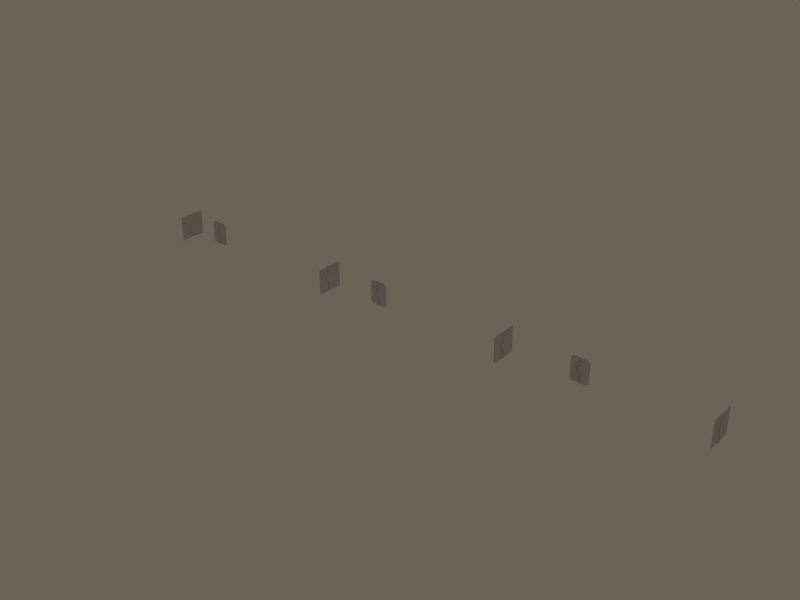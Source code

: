 # Source: doors.blend  (saved by Blender 2.49.2; exported with 4.5.12 LTS)
import bpy
from mathutils import Matrix  # noqa: F401  (used for matrix-valued properties, if any)

bpy.ops.wm.read_factory_settings(use_empty=True)
scene = bpy.context.scene
scene.name = 'Scene'

# ---- collections
col_collection_17 = bpy.data.collections.new('Collection 17'); scene.collection.children.link(col_collection_17)

# ---- materials (node trees are filled in below, after node groups)
mat_vent01 = bpy.data.materials.new('vent01')
mat_vent01.alpha_threshold = 0.0
mat_vent01.preview_render_type = 'FLAT'
mat_vent01.roughness = 0.5
mat_vent01.specular_intensity = 0.0
mat_vent01.line_color = (0.0, 0.0, 0.0, 1.0)
mat_trim01 = bpy.data.materials.new('trim01')
mat_trim01.alpha_threshold = 0.0
mat_trim01.preview_render_type = 'FLAT'
mat_trim01.roughness = 0.5
mat_trim01.specular_intensity = 0.0
mat_trim01.line_color = (0.0, 0.0, 0.0, 1.0)
mat_plating02 = bpy.data.materials.new('plating02')
mat_plating02.alpha_threshold = 0.0
mat_plating02.preview_render_type = 'FLAT'
mat_plating02.roughness = 0.5
mat_plating02.specular_intensity = 0.0
mat_plating02.line_color = (0.0, 0.0, 0.0, 1.0)
mat_caution = bpy.data.materials.new('caution')
mat_caution.alpha_threshold = 0.0
mat_caution.preview_render_type = 'FLAT'
mat_caution.roughness = 0.5
mat_caution.specular_intensity = 0.0
mat_caution.line_color = (0.0, 0.0, 0.0, 1.0)

# ---- material node trees

# ---- world
world_world = bpy.data.worlds.new('World'); scene.world = world_world
world_world.color = (0.4188, 0.3847, 0.346)
world_world.use_sun_shadow = False
world_world.sun_shadow_jitter_overblur = 0.0
world_world.cycles.sampling_method = 'MANUAL'
world_world.cycles.sample_map_resolution = 256

# ---- meshes
me_plane_045 = bpy.data.meshes.new('Plane.045')
me_plane_045.from_pydata([(44.41, -17.8, 13.12), (44.41, -17.8, 8.225), (44.41, -17.8, 9.877), (43.87, -17.8, 10.17), (44.41, -17.8, 11.77), (43.87, -17.8, 11.48), (43.83, -17.8, 11.48), (43.83, -17.8, 10.17), (44.37, -17.8, 9.877), (44.37, -17.8, 8.225), (44.37, -17.8, 11.77), (44.37, -17.8, 13.12), (44.41, -17.64, 13.12), (44.41, -17.64, 8.225), (44.41, -17.64, 11.77), (44.41, -17.64, 9.877), (43.87, -17.64, 10.17), (43.87, -17.64, 11.48), (43.83, -17.64, 11.48), (43.83, -17.64, 10.17), (44.37, -17.64, 9.877), (44.37, -17.64, 11.77), (44.37, -17.64, 8.225), (44.37, -17.64, 13.12), (44.41, -17.72, 13.12), (44.41, -17.72, 8.225), (44.41, -17.72, 9.877), (43.87, -17.72, 10.17), (44.41, -17.72, 11.77), (43.87, -17.72, 11.48), (43.83, -17.72, 11.48), (43.83, -17.72, 10.17), (44.37, -17.72, 8.225), (44.37, -17.72, 9.877), (44.37, -17.72, 11.77), (44.37, -17.72, 13.12), (-44.36, -17.72, 13.12), (-44.36, -17.72, 11.77), (-44.36, -17.72, 9.877), (-44.36, -17.72, 8.225), (-44.9, -17.72, 10.17), (-44.9, -17.72, 11.48), (-44.85, -17.72, 11.48), (-44.31, -17.72, 11.77), (-44.85, -17.72, 10.17), (-44.31, -17.72, 9.877), (-44.31, -17.72, 8.225), (-44.31, -17.72, 13.12), (-44.36, -17.64, 13.12), (-44.36, -17.64, 8.225), (-44.36, -17.64, 11.77), (-44.36, -17.64, 9.877), (-44.9, -17.64, 10.17), (-44.9, -17.64, 11.48), (-44.85, -17.64, 11.48), (-44.85, -17.64, 10.17), (-44.31, -17.64, 9.877), (-44.31, -17.64, 11.77), (-44.31, -17.64, 8.225), (-44.31, -17.64, 13.12), (-44.36, -17.8, 13.12), (-44.36, -17.8, 11.77), (-44.36, -17.8, 8.225), (-44.36, -17.8, 9.877), (-44.9, -17.8, 10.17), (-44.9, -17.8, 11.48), (-44.85, -17.8, 11.48), (-44.31, -17.8, 11.77), (-44.85, -17.8, 10.17), (-44.31, -17.8, 9.877), (-44.31, -17.8, 8.225), (-44.31, -17.8, 13.12), (0.07835, -17.8, 13.12), (0.07835, -17.8, 8.225), (0.07835, -17.8, 9.877), (-0.46, -17.8, 10.17), (0.07835, -17.8, 11.77), (-0.46, -17.8, 11.48), (-0.5078, -17.8, 11.48), (-0.5078, -17.8, 10.17), (0.03062, -17.8, 9.877), (0.03062, -17.8, 8.225), (0.03062, -17.8, 11.77), (0.03062, -17.8, 13.12), (0.07835, -17.64, 13.12), (0.07835, -17.64, 8.225), (0.07835, -17.64, 11.77), (0.07835, -17.64, 9.877), (-0.46, -17.64, 10.17), (-0.46, -17.64, 11.48), (-0.5078, -17.64, 11.48), (-0.5078, -17.64, 10.17), (0.03062, -17.64, 9.877), (0.03062, -17.64, 11.77), (0.03062, -17.64, 8.225), (0.03062, -17.64, 13.12), (0.07835, -17.72, 13.12), (0.07835, -17.72, 8.225), (0.07835, -17.72, 9.877), (-0.46, -17.72, 10.17), (0.07835, -17.72, 11.77), (-0.46, -17.72, 11.48), (-0.5078, -17.72, 11.48), (-0.5078, -17.72, 10.17), (0.03062, -17.72, 8.225), (0.03062, -17.72, 9.877), (0.03062, -17.72, 11.77), (0.03062, -17.72, 13.12), (-22.47, -7.976, 6.173), (-22.47, -7.976, 0.5029), (-22.47, -7.976, 2.393), (-22.47, -8.514, 2.684), (-22.47, -7.976, 4.283), (-22.47, -8.514, 3.992), (-22.47, -8.562, 3.992), (-22.47, -8.562, 2.684), (-22.47, -8.023, 2.393), (-22.47, -8.023, 0.5029), (-22.47, -8.023, 4.283), (-22.47, -8.023, 6.173), (-22.31, -7.976, 6.173), (-22.31, -7.976, 0.5029), (-22.31, -7.976, 4.283), (-22.31, -7.976, 2.393), (-22.31, -8.514, 2.684), (-22.31, -8.514, 3.992), (-22.31, -8.562, 3.992), (-22.31, -8.562, 2.684), (-22.31, -8.023, 2.393), (-22.31, -8.023, 4.283), (-22.31, -8.023, 0.5029), (-22.31, -8.023, 6.173), (-22.39, -7.976, 6.173), (-22.39, -7.976, 0.5029), (-22.39, -7.976, 2.393), (-22.39, -8.514, 2.684), (-22.39, -7.976, 4.283), (-22.39, -8.514, 3.992), (-22.39, -8.562, 3.992), (-22.39, -8.562, 2.684), (-22.39, -8.023, 0.5029), (-22.39, -8.023, 2.393), (-22.39, -8.023, 4.283), (-22.39, -8.023, 6.173), (-65.99, -7.972, 6.173), (-65.99, -7.972, 4.283), (-65.99, -7.972, 2.393), (-65.99, -7.972, 0.5029), (-65.99, -8.511, 2.684), (-65.99, -8.511, 3.992), (-65.99, -8.514, 3.992), (-65.99, -7.976, 4.283), (-65.99, -8.514, 2.684), (-65.99, -7.976, 2.393), (-65.99, -7.976, 0.5029), (-65.99, -7.976, 6.173), (-65.9, -7.972, 6.173), (-65.9, -7.972, 0.5029), (-65.9, -7.972, 4.283), (-65.9, -7.972, 2.393), (-65.9, -8.511, 2.684), (-65.9, -8.511, 3.992), (-65.9, -8.514, 3.992), (-65.9, -8.514, 2.684), (-65.9, -7.976, 2.393), (-65.9, -7.976, 4.283), (-65.9, -7.976, 0.5029), (-65.9, -7.976, 6.173), (-66.07, -7.972, 6.173), (-66.07, -7.972, 4.283), (-66.07, -7.972, 0.5029), (-66.07, -7.972, 2.393), (-66.07, -8.511, 2.684), (-66.07, -8.511, 3.992), (-66.07, -8.514, 3.992), (-66.07, -7.976, 4.283), (-66.07, -8.514, 2.684), (-66.07, -7.976, 2.393), (-66.07, -7.976, 0.5029), (-66.07, -7.976, 6.173), (66.1, -7.976, 6.173), (66.1, -7.976, 0.5029), (66.1, -7.976, 2.393), (66.1, -8.514, 2.684), (66.1, -7.976, 4.283), (66.1, -8.514, 3.992), (66.1, -8.511, 3.992), (66.1, -8.511, 2.684), (66.1, -7.973, 2.393), (66.1, -7.973, 0.5029), (66.1, -7.973, 4.283), (66.1, -7.973, 6.173), (65.93, -7.976, 6.173), (65.93, -7.976, 0.5029), (65.93, -7.976, 4.283), (65.93, -7.976, 2.393), (65.93, -8.514, 2.684), (65.93, -8.514, 3.992), (65.93, -8.511, 3.992), (65.93, -8.511, 2.684), (65.93, -7.973, 2.393), (65.93, -7.973, 4.283), (65.93, -7.973, 0.5029), (65.93, -7.973, 6.173), (66.02, -7.976, 6.173), (66.02, -7.976, 0.5029), (66.02, -7.976, 2.393), (66.02, -8.514, 2.684), (66.02, -7.976, 4.283), (66.02, -8.514, 3.992), (66.02, -8.511, 3.992), (66.02, -8.511, 2.684), (66.02, -7.973, 0.5029), (66.02, -7.973, 2.393), (66.02, -7.973, 4.283), (66.02, -7.973, 6.173), (22.43, -8.023, 6.173), (22.43, -8.023, 4.283), (22.43, -8.023, 2.393), (22.43, -8.023, 0.5029), (22.43, -8.562, 2.684), (22.43, -8.562, 3.992), (22.43, -8.514, 3.992), (22.43, -7.976, 4.283), (22.43, -8.514, 2.684), (22.43, -7.976, 2.393), (22.43, -7.976, 0.5029), (22.43, -7.976, 6.173), (22.35, -8.023, 6.173), (22.35, -8.023, 0.5029), (22.35, -8.023, 4.283), (22.35, -8.023, 2.393), (22.35, -8.562, 2.684), (22.35, -8.562, 3.992), (22.35, -8.514, 3.992), (22.35, -8.514, 2.684), (22.35, -7.976, 2.393), (22.35, -7.976, 4.283), (22.35, -7.976, 0.5029), (22.35, -7.976, 6.173), (22.51, -8.023, 6.173), (22.51, -8.023, 4.283), (22.51, -8.023, 0.5029), (22.51, -8.023, 2.393), (22.51, -8.562, 2.684), (22.51, -8.562, 3.992), (22.51, -8.514, 3.992), (22.51, -7.976, 4.283), (22.51, -8.514, 2.684), (22.51, -7.976, 2.393), (22.51, -7.976, 0.5029), (22.51, -7.976, 6.173)], [], [(14, 28, 24, 12), (0, 24, 28, 4), (13, 25, 26, 15), (25, 1, 2, 26), (15, 26, 27, 16), (26, 2, 3, 27), (16, 27, 29, 17), (27, 3, 5, 29), (17, 29, 28, 14), (29, 5, 4, 28), (21, 34, 30, 18), (34, 10, 6, 30), (18, 30, 31, 19), (30, 6, 7, 31), (19, 31, 33, 20), (31, 7, 8, 33), (20, 33, 32, 22), (33, 8, 9, 32), (23, 35, 34, 21), (35, 11, 10, 34), (36, 60, 61, 37), (48, 36, 37, 50), (38, 63, 62, 39), (51, 38, 39, 49), (40, 64, 63, 38), (52, 40, 38, 51), (41, 65, 64, 40), (53, 41, 40, 52), (37, 61, 65, 41), (50, 37, 41, 53), (42, 66, 67, 43), (54, 42, 43, 57), (44, 68, 66, 42), (55, 44, 42, 54), (45, 69, 68, 44), (56, 45, 44, 55), (46, 70, 69, 45), (58, 46, 45, 56), (43, 67, 71, 47), (57, 43, 47, 59), (86, 100, 96, 84), (100, 76, 72, 96), (85, 97, 98, 87), (97, 73, 74, 98), (87, 98, 99, 88), (98, 74, 75, 99), (88, 99, 101, 89), (99, 75, 77, 101), (89, 101, 100, 86), (101, 77, 76, 100), (93, 106, 102, 90), (106, 82, 78, 102), (90, 102, 103, 91), (102, 78, 79, 103), (91, 103, 105, 92), (103, 79, 80, 105), (92, 105, 104, 94), (105, 80, 81, 104), (95, 107, 106, 93), (107, 83, 82, 106), (122, 120, 132, 136), (136, 132, 108, 112), (121, 123, 134, 133), (133, 134, 110, 109), (123, 124, 135, 134), (134, 135, 111, 110), (124, 125, 137, 135), (135, 137, 113, 111), (125, 122, 136, 137), (137, 136, 112, 113), (129, 126, 138, 142), (142, 138, 114, 118), (126, 127, 139, 138), (138, 139, 115, 114), (127, 128, 141, 139), (139, 141, 116, 115), (128, 130, 140, 141), (141, 140, 117, 116), (131, 129, 142, 143), (143, 142, 118, 119), (144, 145, 169, 168), (156, 158, 145, 144), (146, 147, 170, 171), (159, 157, 147, 146), (148, 146, 171, 172), (160, 159, 146, 148), (149, 148, 172, 173), (161, 160, 148, 149), (145, 149, 173, 169), (158, 161, 149, 145), (150, 151, 175, 174), (162, 165, 151, 150), (152, 150, 174, 176), (163, 162, 150, 152), (153, 152, 176, 177), (164, 163, 152, 153), (154, 153, 177, 178), (166, 164, 153, 154), (151, 155, 179, 175), (165, 167, 155, 151), (194, 208, 204, 192), (208, 184, 180, 204), (193, 205, 206, 195), (205, 181, 182, 206), (195, 206, 207, 196), (206, 182, 183, 207), (196, 207, 209, 197), (207, 183, 185, 209), (197, 209, 208, 194), (209, 185, 184, 208), (201, 214, 210, 198), (214, 190, 186, 210), (198, 210, 211, 199), (210, 186, 187, 211), (199, 211, 213, 200), (211, 187, 188, 213), (200, 213, 212, 202), (213, 188, 189, 212), (203, 215, 214, 201), (215, 191, 190, 214), (216, 240, 241, 217), (228, 216, 217, 230), (218, 243, 242, 219), (231, 218, 219, 229), (220, 244, 243, 218), (232, 220, 218, 231), (221, 245, 244, 220), (233, 221, 220, 232), (217, 241, 245, 221), (230, 217, 221, 233), (222, 246, 247, 223), (234, 222, 223, 237), (224, 248, 246, 222), (235, 224, 222, 234), (225, 249, 248, 224), (236, 225, 224, 235), (226, 250, 249, 225), (238, 226, 225, 236), (223, 247, 251, 227), (237, 223, 227, 239)])
_uv = me_plane_045.uv_layers.new(name='UVTex')
_uv.uv.foreach_set('vector', [0.8495, 0.01424, 0.8496, 0.2957, 1.361, 0.2953, 1.361, 0.0142, 1.361, 0.01485, 1.361, 0.2953, 0.8496, 0.2957, 0.8496, 0.01487, -0.3466, 0.0142, -0.3466, 0.2953, 0.1647, 0.2958, 0.1647, 0.01424, -0.3466, 0.2953, -0.3467, 0.01485, 0.1646, 0.01487, 0.1647, 0.2958, 0.1647, 0.01424, 0.1647, 0.2958, 0.3302, 0.2959, 0.3302, 0.01425, 0.1647, 0.2958, 0.1646, 0.01487, 0.3302, 0.01487, 0.3302, 0.2959, 0.3302, 0.01425, 0.3302, 0.2959, 0.684, 0.2958, 0.684, 0.01424, 0.3302, 0.2959, 0.3302, 0.01487, 0.684, 0.01487, 0.684, 0.2958, 0.684, 0.01424, 0.684, 0.2958, 0.8496, 0.2957, 0.8495, 0.01424, 0.684, 0.2958, 0.684, 0.01487, 0.8496, 0.01487, 0.8496, 0.2957, 0.8499, 0.01418, 0.8498, 0.2949, 0.6843, 0.2951, 0.6843, 0.0142, 0.8498, 0.2949, 0.8498, 0.01481, 0.6843, 0.01482, 0.6843, 0.2951, 0.6843, 0.0142, 0.6843, 0.2951, 0.3305, 0.2951, 0.3304, 0.0142, 0.6843, 0.2951, 0.6843, 0.01482, 0.3305, 0.01482, 0.3305, 0.2951, 0.3304, 0.0142, 0.3305, 0.2951, 0.1649, 0.295, 0.1648, 0.01419, 0.3305, 0.2951, 0.3305, 0.01482, 0.1649, 0.01481, 0.1649, 0.295, 0.1648, 0.01419, 0.1649, 0.295, -0.3466, 0.2943, -0.3467, 0.01413, 0.1649, 0.295, 0.1649, 0.01481, -0.3466, 0.01478, -0.3466, 0.2943, 1.361, 0.01412, 1.361, 0.2943, 0.8498, 0.2949, 0.8499, 0.01418, 1.361, 0.2943, 1.361, 0.01478, 0.8498, 0.01481, 0.8498, 0.2949, 1.361, 0.2943, 1.361, 0.01478, 0.8498, 0.01481, 0.8498, 0.2949, 1.361, 0.01412, 1.361, 0.2943, 0.8498, 0.2949, 0.8499, 0.01418, 0.1649, 0.295, 0.1649, 0.01481, -0.3466, 0.01478, -0.3466, 0.2943, 0.1648, 0.01419, 0.1649, 0.295, -0.3466, 0.2943, -0.3467, 0.01413, 0.3305, 0.2951, 0.3305, 0.01482, 0.1649, 0.01481, 0.1649, 0.295, 0.3304, 0.0142, 0.3305, 0.2951, 0.1649, 0.295, 0.1648, 0.01419, 0.6843, 0.2951, 0.6843, 0.01482, 0.3305, 0.01482, 0.3305, 0.2951, 0.6843, 0.0142, 0.6843, 0.2951, 0.3305, 0.2951, 0.3304, 0.0142, 0.8498, 0.2949, 0.8498, 0.01481, 0.6843, 0.01482, 0.6843, 0.2951, 0.8499, 0.01418, 0.8498, 0.2949, 0.6843, 0.2951, 0.6843, 0.0142, 0.684, 0.2958, 0.684, 0.01487, 0.8496, 0.01487, 0.8496, 0.2957, 0.684, 0.01424, 0.684, 0.2958, 0.8496, 0.2957, 0.8495, 0.01424, 0.3302, 0.2959, 0.3302, 0.01487, 0.684, 0.01487, 0.684, 0.2958, 0.3302, 0.01425, 0.3302, 0.2959, 0.684, 0.2958, 0.684, 0.01424, 0.1647, 0.2958, 0.1646, 0.01487, 0.3302, 0.01487, 0.3302, 0.2959, 0.1647, 0.01424, 0.1647, 0.2958, 0.3302, 0.2959, 0.3302, 0.01425, -0.3466, 0.2953, -0.3467, 0.01485, 0.1646, 0.01487, 0.1647, 0.2958, -0.3466, 0.0142, -0.3466, 0.2953, 0.1647, 0.2958, 0.1647, 0.01424, 0.8496, 0.2957, 0.8496, 0.01487, 1.361, 0.01485, 1.361, 0.2953, 0.8495, 0.01424, 0.8496, 0.2957, 1.361, 0.2953, 1.361, 0.0142, 0.8495, 0.01424, 0.8496, 0.2957, 1.361, 0.2953, 1.361, 0.0142, 0.8496, 0.2957, 0.8496, 0.01487, 1.361, 0.01485, 1.361, 0.2953, -0.3466, 0.0142, -0.3466, 0.2953, 0.1647, 0.2958, 0.1647, 0.01424, -0.3466, 0.2953, -0.3467, 0.01485, 0.1646, 0.01487, 0.1647, 0.2958, 0.1647, 0.01424, 0.1647, 0.2958, 0.3302, 0.2959, 0.3302, 0.01425, 0.1647, 0.2958, 0.1646, 0.01487, 0.3302, 0.01487, 0.3302, 0.2959, 0.3302, 0.01425, 0.3302, 0.2959, 0.684, 0.2958, 0.684, 0.01424, 0.3302, 0.2959, 0.3302, 0.01487, 0.684, 0.01487, 0.684, 0.2958, 0.684, 0.01424, 0.684, 0.2958, 0.8496, 0.2957, 0.8495, 0.01424, 0.684, 0.2958, 0.684, 0.01487, 0.8496, 0.01487, 0.8496, 0.2957, 0.8499, 0.01418, 0.8498, 0.2949, 0.6843, 0.2951, 0.6843, 0.0142, 0.8498, 0.2949, 0.8498, 0.01481, 0.6843, 0.01482, 0.6843, 0.2951, 0.6843, 0.0142, 0.6843, 0.2951, 0.3305, 0.2951, 0.3304, 0.0142, 0.6843, 0.2951, 0.6843, 0.01482, 0.3305, 0.01482, 0.3305, 0.2951, 0.3304, 0.0142, 0.3305, 0.2951, 0.1649, 0.295, 0.1648, 0.01419, 0.3305, 0.2951, 0.3305, 0.01482, 0.1649, 0.01481, 0.1649, 0.295, 0.1648, 0.01419, 0.1649, 0.295, -0.3466, 0.2943, -0.3467, 0.01413, 0.1649, 0.295, 0.1649, 0.01481, -0.3466, 0.01478, -0.3466, 0.2943, 1.361, 0.01412, 1.361, 0.2943, 0.8498, 0.2949, 0.8499, 0.01418, 1.361, 0.2943, 1.361, 0.01478, 0.8498, 0.01481, 0.8498, 0.2949, 0.8495, 0.01424, 1.361, 0.0142, 1.361, 0.2953, 0.8496, 0.2957, 0.8496, 0.2957, 1.361, 0.2953, 1.361, 0.01485, 0.8496, 0.01487, -0.3466, 0.0142, 0.1647, 0.01424, 0.1647, 0.2958, -0.3466, 0.2953, -0.3466, 0.2953, 0.1647, 0.2958, 0.1646, 0.01487, -0.3467, 0.01485, 0.1647, 0.01424, 0.3302, 0.01425, 0.3302, 0.2959, 0.1647, 0.2958, 0.1647, 0.2958, 0.3302, 0.2959, 0.3302, 0.01487, 0.1646, 0.01487, 0.3302, 0.01425, 0.684, 0.01424, 0.684, 0.2958, 0.3302, 0.2959, 0.3302, 0.2959, 0.684, 0.2958, 0.684, 0.01487, 0.3302, 0.01487, 0.684, 0.01424, 0.8495, 0.01424, 0.8496, 0.2957, 0.684, 0.2958, 0.684, 0.2958, 0.8496, 0.2957, 0.8496, 0.01487, 0.684, 0.01487, 0.8499, 0.01418, 0.6843, 0.0142, 0.6843, 0.2951, 0.8498, 0.2949, 0.8498, 0.2949, 0.6843, 0.2951, 0.6843, 0.01482, 0.8498, 0.01481, 0.6843, 0.0142, 0.3304, 0.0142, 0.3305, 0.2951, 0.6843, 0.2951, 0.6843, 0.2951, 0.3305, 0.2951, 0.3305, 0.01482, 0.6843, 0.01482, 0.3304, 0.0142, 0.1648, 0.01419, 0.1649, 0.295, 0.3305, 0.2951, 0.3305, 0.2951, 0.1649, 0.295, 0.1649, 0.01481, 0.3305, 0.01482, 0.1648, 0.01419, -0.3467, 0.01413, -0.3466, 0.2943, 0.1649, 0.295, 0.1649, 0.295, -0.3466, 0.2943, -0.3466, 0.01478, 0.1649, 0.01481, 1.361, 0.01412, 0.8499, 0.01418, 0.8498, 0.2949, 1.361, 0.2943, 1.361, 0.2943, 0.8498, 0.2949, 0.8498, 0.01481, 1.361, 0.01478, 1.361, 0.2943, 0.8498, 0.2949, 0.8498, 0.01481, 1.361, 0.01478, 1.361, 0.01412, 0.8499, 0.01418, 0.8498, 0.2949, 1.361, 0.2943, 0.1649, 0.295, -0.3466, 0.2943, -0.3466, 0.01478, 0.1649, 0.01481, 0.1648, 0.01419, -0.3467, 0.01413, -0.3466, 0.2943, 0.1649, 0.295, 0.3305, 0.2951, 0.1649, 0.295, 0.1649, 0.01481, 0.3305, 0.01482, 0.3304, 0.0142, 0.1648, 0.01419, 0.1649, 0.295, 0.3305, 0.2951, 0.6843, 0.2951, 0.3305, 0.2951, 0.3305, 0.01482, 0.6843, 0.01482, 0.6843, 0.0142, 0.3304, 0.0142, 0.3305, 0.2951, 0.6843, 0.2951, 0.8498, 0.2949, 0.6843, 0.2951, 0.6843, 0.01482, 0.8498, 0.01481, 0.8499, 0.01418, 0.6843, 0.0142, 0.6843, 0.2951, 0.8498, 0.2949, 0.684, 0.2958, 0.8496, 0.2957, 0.8496, 0.01487, 0.684, 0.01487, 0.684, 0.01424, 0.8495, 0.01424, 0.8496, 0.2957, 0.684, 0.2958, 0.3302, 0.2959, 0.684, 0.2958, 0.684, 0.01487, 0.3302, 0.01487, 0.3302, 0.01425, 0.684, 0.01424, 0.684, 0.2958, 0.3302, 0.2959, 0.1647, 0.2958, 0.3302, 0.2959, 0.3302, 0.01487, 0.1646, 0.01487, 0.1647, 0.01424, 0.3302, 0.01425, 0.3302, 0.2959, 0.1647, 0.2958, -0.3466, 0.2953, 0.1647, 0.2958, 0.1646, 0.01487, -0.3467, 0.01485, -0.3466, 0.0142, 0.1647, 0.01424, 0.1647, 0.2958, -0.3466, 0.2953, 0.8496, 0.2957, 1.361, 0.2953, 1.361, 0.01485, 0.8496, 0.01487, 0.8495, 0.01424, 1.361, 0.0142, 1.361, 0.2953, 0.8496, 0.2957, 0.8495, 0.01424, 0.8496, 0.2957, 1.361, 0.2953, 1.361, 0.0142, 0.8496, 0.2957, 0.8496, 0.01487, 1.361, 0.01485, 1.361, 0.2953, -0.3466, 0.0142, -0.3466, 0.2953, 0.1647, 0.2958, 0.1647, 0.01424, -0.3466, 0.2953, -0.3467, 0.01485, 0.1646, 0.01487, 0.1647, 0.2958, 0.1647, 0.01424, 0.1647, 0.2958, 0.3302, 0.2959, 0.3302, 0.01425, 0.1647, 0.2958, 0.1646, 0.01487, 0.3302, 0.01487, 0.3302, 0.2959, 0.3302, 0.01425, 0.3302, 0.2959, 0.684, 0.2958, 0.684, 0.01424, 0.3302, 0.2959, 0.3302, 0.01487, 0.684, 0.01487, 0.684, 0.2958, 0.684, 0.01424, 0.684, 0.2958, 0.8496, 0.2957, 0.8495, 0.01424, 0.684, 0.2958, 0.684, 0.01487, 0.8496, 0.01487, 0.8496, 0.2957, 0.8499, 0.01418, 0.8498, 0.2949, 0.6843, 0.2951, 0.6843, 0.0142, 0.8498, 0.2949, 0.8498, 0.01481, 0.6843, 0.01482, 0.6843, 0.2951, 0.6843, 0.0142, 0.6843, 0.2951, 0.3305, 0.2951, 0.3304, 0.0142, 0.6843, 0.2951, 0.6843, 0.01482, 0.3305, 0.01482, 0.3305, 0.2951, 0.3304, 0.0142, 0.3305, 0.2951, 0.1649, 0.295, 0.1648, 0.01419, 0.3305, 0.2951, 0.3305, 0.01482, 0.1649, 0.01481, 0.1649, 0.295, 0.1648, 0.01419, 0.1649, 0.295, -0.3466, 0.2943, -0.3467, 0.01413, 0.1649, 0.295, 0.1649, 0.01481, -0.3466, 0.01478, -0.3466, 0.2943, 1.361, 0.01412, 1.361, 0.2943, 0.8498, 0.2949, 0.8499, 0.01418, 1.361, 0.2943, 1.361, 0.01478, 0.8498, 0.01481, 0.8498, 0.2949, 1.361, 0.2943, 1.361, 0.01478, 0.8498, 0.01481, 0.8498, 0.2949, 1.361, 0.01412, 1.361, 0.2943, 0.8498, 0.2949, 0.8499, 0.01418, 0.1649, 0.295, 0.1649, 0.01481, -0.3466, 0.01478, -0.3466, 0.2943, 0.1648, 0.01419, 0.1649, 0.295, -0.3466, 0.2943, -0.3467, 0.01413, 0.3305, 0.2951, 0.3305, 0.01482, 0.1649, 0.01481, 0.1649, 0.295, 0.3304, 0.0142, 0.3305, 0.2951, 0.1649, 0.295, 0.1648, 0.01419, 0.6843, 0.2951, 0.6843, 0.01482, 0.3305, 0.01482, 0.3305, 0.2951, 0.6843, 0.0142, 0.6843, 0.2951, 0.3305, 0.2951, 0.3304, 0.0142, 0.8498, 0.2949, 0.8498, 0.01481, 0.6843, 0.01482, 0.6843, 0.2951, 0.8499, 0.01418, 0.8498, 0.2949, 0.6843, 0.2951, 0.6843, 0.0142, 0.684, 0.2958, 0.684, 0.01487, 0.8496, 0.01487, 0.8496, 0.2957, 0.684, 0.01424, 0.684, 0.2958, 0.8496, 0.2957, 0.8495, 0.01424, 0.3302, 0.2959, 0.3302, 0.01487, 0.684, 0.01487, 0.684, 0.2958, 0.3302, 0.01425, 0.3302, 0.2959, 0.684, 0.2958, 0.684, 0.01424, 0.1647, 0.2958, 0.1646, 0.01487, 0.3302, 0.01487, 0.3302, 0.2959, 0.1647, 0.01424, 0.1647, 0.2958, 0.3302, 0.2959, 0.3302, 0.01425, -0.3466, 0.2953, -0.3467, 0.01485, 0.1646, 0.01487, 0.1647, 0.2958, -0.3466, 0.0142, -0.3466, 0.2953, 0.1647, 0.2958, 0.1647, 0.01424, 0.8496, 0.2957, 0.8496, 0.01487, 1.361, 0.01485, 1.361, 0.2953, 0.8495, 0.01424, 0.8496, 0.2957, 1.361, 0.2953, 1.361, 0.0142])
me_plane_045.materials.append(mat_vent01)
me_plane_045.use_remesh_preserve_volume = False
me_plane_045.use_remesh_preserve_attributes = False
me_plane_045.use_mirror_vertex_groups = False
me_plane_045.update()
me_plane_044 = bpy.data.meshes.new('Plane.044')
me_plane_044.from_pydata([(-0.4138, -17.61, 11.45), (-0.4138, -17.61, 10.2), (0.1246, -17.61, 8.225), (0.1246, -17.61, 9.918), (0.1246, -17.61, 11.73), (0.1246, -17.61, 13.12), (-0.2499, -17.51, 11.34), (-0.2499, -17.51, 10.3), (0.2884, -17.51, 10.07), (0.2884, -17.51, 8.225), (0.2884, -17.51, 11.58), (0.2884, -17.51, 13.12), (-0.5533, -17.61, 11.52), (-0.5533, -17.61, 10.13), (-0.01603, -17.61, 9.836), (-0.01603, -17.61, 8.225), (-0.01603, -17.61, 13.12), (-0.01603, -17.61, 11.81), (-0.7198, -17.51, 11.67), (-0.7198, -17.51, 9.971), (-0.1863, -17.51, 9.688), (-0.1863, -17.51, 8.225), (-0.1863, -17.51, 11.96), (-0.1863, -17.51, 13.12), (43.92, -17.61, 11.45), (43.92, -17.61, 10.2), (44.46, -17.61, 8.225), (44.46, -17.61, 9.918), (44.46, -17.61, 11.73), (44.46, -17.61, 13.12), (44.08, -17.51, 11.34), (44.08, -17.51, 10.3), (44.62, -17.51, 10.07), (44.62, -17.51, 8.225), (44.62, -17.51, 11.58), (44.62, -17.51, 13.12), (43.78, -17.61, 11.52), (43.78, -17.61, 10.13), (44.32, -17.61, 9.836), (44.32, -17.61, 8.225), (44.32, -17.61, 13.12), (44.32, -17.61, 11.81), (43.62, -17.51, 11.67), (43.62, -17.51, 9.971), (44.15, -17.51, 9.688), (44.15, -17.51, 8.225), (44.15, -17.51, 11.96), (44.15, -17.51, 13.12), (-44.58, -17.51, 13.12), (-44.58, -17.51, 11.96), (-44.58, -17.51, 8.225), (-44.58, -17.51, 9.688), (-45.11, -17.51, 9.971), (-45.11, -17.51, 11.67), (-44.41, -17.61, 11.81), (-44.41, -17.61, 13.12), (-44.41, -17.61, 8.225), (-44.41, -17.61, 9.836), (-44.95, -17.61, 10.13), (-44.95, -17.61, 11.52), (-44.1, -17.51, 13.12), (-44.1, -17.51, 11.58), (-44.1, -17.51, 8.225), (-44.1, -17.51, 10.07), (-44.64, -17.51, 10.3), (-44.64, -17.51, 11.34), (-44.27, -17.61, 13.12), (-44.27, -17.61, 11.73), (-44.27, -17.61, 9.918), (-44.27, -17.61, 8.225), (-44.81, -17.61, 10.2), (-44.81, -17.61, 11.45), (-22.28, -8.468, 3.963), (-22.28, -8.468, 2.713), (-22.28, -7.929, 0.5029), (-22.28, -7.929, 2.435), (-22.28, -7.929, 4.241), (-22.28, -7.929, 6.173), (-22.18, -8.304, 3.861), (-22.18, -8.304, 2.815), (-22.18, -7.766, 2.582), (-22.18, -7.766, 0.5029), (-22.18, -7.766, 4.094), (-22.18, -7.766, 6.173), (-22.28, -8.607, 4.034), (-22.28, -8.607, 2.642), (-22.28, -8.07, 2.352), (-22.28, -8.07, 0.5029), (-22.28, -8.07, 6.173), (-22.28, -8.07, 4.324), (-22.18, -8.774, 4.188), (-22.18, -8.774, 2.488), (-22.18, -8.24, 2.204), (-22.18, -8.24, 0.5029), (-22.18, -8.24, 4.472), (-22.18, -8.24, 6.173), (-65.78, -8.189, 6.173), (-65.78, -8.189, 4.472), (-65.78, -8.189, 0.5029), (-65.78, -8.189, 2.204), (-65.78, -8.723, 2.488), (-65.78, -8.723, 4.188), (-65.88, -8.019, 4.324), (-65.88, -8.019, 6.173), (-65.88, -8.019, 0.5029), (-65.88, -8.019, 2.352), (-65.88, -8.556, 2.642), (-65.88, -8.556, 4.034), (-65.78, -7.766, 6.173), (-65.78, -7.766, 4.094), (-65.78, -7.766, 0.5029), (-65.78, -7.766, 2.582), (-65.78, -8.304, 2.815), (-65.78, -8.304, 3.861), (-65.88, -7.929, 6.173), (-65.88, -7.929, 4.241), (-65.88, -7.929, 2.435), (-65.88, -7.929, 0.5029), (-65.88, -8.468, 2.713), (-65.88, -8.468, 3.963), (65.91, -8.468, 3.963), (65.91, -8.468, 2.713), (65.91, -7.929, 0.5029), (65.91, -7.929, 2.435), (65.91, -7.929, 4.241), (65.91, -7.929, 6.173), (65.81, -8.304, 3.861), (65.81, -8.304, 2.815), (65.81, -7.766, 2.582), (65.81, -7.766, 0.5029), (65.81, -7.766, 4.094), (65.81, -7.766, 6.173), (65.91, -8.557, 4.034), (65.91, -8.557, 2.642), (65.91, -8.02, 2.352), (65.91, -8.02, 0.5029), (65.91, -8.02, 6.173), (65.91, -8.02, 4.324), (65.81, -8.723, 4.188), (65.81, -8.723, 2.488), (65.81, -8.19, 2.204), (65.81, -8.19, 0.5029), (65.81, -8.19, 4.472), (65.81, -8.19, 6.173), (22.22, -8.24, 6.173), (22.22, -8.24, 4.472), (22.22, -8.24, 0.5029), (22.22, -8.24, 2.204), (22.22, -8.774, 2.488), (22.22, -8.774, 4.188), (22.32, -8.07, 4.324), (22.32, -8.07, 6.173), (22.32, -8.07, 0.5029), (22.32, -8.07, 2.352), (22.32, -8.607, 2.642), (22.32, -8.607, 4.034), (22.22, -7.766, 6.173), (22.22, -7.766, 4.094), (22.22, -7.766, 0.5029), (22.22, -7.766, 2.582), (22.22, -8.304, 2.815), (22.22, -8.304, 3.861), (22.32, -7.929, 6.173), (22.32, -7.929, 4.241), (22.32, -7.929, 2.435), (22.32, -7.929, 0.5029), (22.32, -8.468, 2.713), (22.32, -8.468, 3.963)], [], [(6, 0, 4, 10), (0, 6, 7, 1), (1, 7, 8, 3), (3, 8, 9, 2), (5, 11, 10, 4), (12, 18, 22, 17), (13, 19, 18, 12), (14, 20, 19, 13), (15, 21, 20, 14), (17, 22, 23, 16), (30, 24, 28, 34), (24, 30, 31, 25), (25, 31, 32, 27), (27, 32, 33, 26), (29, 35, 34, 28), (36, 42, 46, 41), (37, 43, 42, 36), (38, 44, 43, 37), (39, 45, 44, 38), (41, 46, 47, 40), (54, 49, 48, 55), (56, 50, 51, 57), (57, 51, 52, 58), (58, 52, 53, 59), (59, 53, 49, 54), (66, 60, 61, 67), (68, 63, 62, 69), (70, 64, 63, 68), (71, 65, 64, 70), (67, 61, 65, 71), (76, 72, 78, 82), (72, 73, 79, 78), (73, 75, 80, 79), (75, 74, 81, 80), (77, 76, 82, 83), (84, 89, 94, 90), (85, 84, 90, 91), (86, 85, 91, 92), (87, 86, 92, 93), (89, 88, 95, 94), (102, 103, 96, 97), (104, 105, 99, 98), (105, 106, 100, 99), (106, 107, 101, 100), (107, 102, 97, 101), (114, 115, 109, 108), (116, 117, 110, 111), (118, 116, 111, 112), (119, 118, 112, 113), (115, 119, 113, 109), (124, 130, 126, 120), (120, 126, 127, 121), (121, 127, 128, 123), (123, 128, 129, 122), (125, 131, 130, 124), (132, 138, 142, 137), (133, 139, 138, 132), (134, 140, 139, 133), (135, 141, 140, 134), (137, 142, 143, 136), (150, 145, 144, 151), (152, 146, 147, 153), (153, 147, 148, 154), (154, 148, 149, 155), (155, 149, 145, 150), (162, 156, 157, 163), (164, 159, 158, 165), (166, 160, 159, 164), (167, 161, 160, 166), (163, 157, 161, 167)])
_uv = me_plane_044.uv_layers.new(name='UVTex')
_uv.uv.foreach_set('vector', [0.7038, 0.3453, 0.7039, 0.2853, 0.7634, 0.2853, 0.7634, 0.3453, 0.7039, 0.2853, 0.7038, 0.3453, 0.6055, 0.3453, 0.6055, 0.2853, 0.6055, 0.2853, 0.6055, 0.3453, 0.5456, 0.3453, 0.5456, 0.2853, 0.5456, 0.2853, 0.5456, 0.3453, 0.4027, 0.3453, 0.4027, 0.2853, 0.9063, 0.2853, 0.9063, 0.3453, 0.7634, 0.3453, 0.7634, 0.2853, 0.7036, 0.2853, 0.7036, 0.3453, 0.7635, 0.3454, 0.7636, 0.2853, 0.6053, 0.2853, 0.6053, 0.3453, 0.7036, 0.3453, 0.7036, 0.2853, 0.5457, 0.2853, 0.5458, 0.3454, 0.6053, 0.3453, 0.6053, 0.2853, 0.4028, 0.2853, 0.4028, 0.3454, 0.5458, 0.3454, 0.5457, 0.2853, 0.7636, 0.2853, 0.7635, 0.3454, 0.9065, 0.3454, 0.9065, 0.2853, 0.7038, 0.3453, 0.7039, 0.2853, 0.7634, 0.2853, 0.7634, 0.3453, 0.7039, 0.2853, 0.7038, 0.3453, 0.6055, 0.3453, 0.6055, 0.2853, 0.6055, 0.2853, 0.6055, 0.3453, 0.5456, 0.3453, 0.5456, 0.2853, 0.5456, 0.2853, 0.5456, 0.3453, 0.4027, 0.3453, 0.4027, 0.2853, 0.9063, 0.2853, 0.9063, 0.3453, 0.7634, 0.3453, 0.7634, 0.2853, 0.7036, 0.2853, 0.7036, 0.3453, 0.7635, 0.3454, 0.7636, 0.2853, 0.6053, 0.2853, 0.6053, 0.3453, 0.7036, 0.3453, 0.7036, 0.2853, 0.5457, 0.2853, 0.5458, 0.3454, 0.6053, 0.3453, 0.6053, 0.2853, 0.4028, 0.2853, 0.4028, 0.3454, 0.5458, 0.3454, 0.5457, 0.2853, 0.7636, 0.2853, 0.7635, 0.3454, 0.9065, 0.3454, 0.9065, 0.2853, 0.7636, 0.2853, 0.7635, 0.3454, 0.9065, 0.3454, 0.9065, 0.2853, 0.4028, 0.2853, 0.4028, 0.3454, 0.5458, 0.3454, 0.5457, 0.2853, 0.5457, 0.2853, 0.5458, 0.3454, 0.6053, 0.3453, 0.6053, 0.2853, 0.6053, 0.2853, 0.6053, 0.3453, 0.7036, 0.3453, 0.7036, 0.2853, 0.7036, 0.2853, 0.7036, 0.3453, 0.7635, 0.3454, 0.7636, 0.2853, 0.9063, 0.2853, 0.9063, 0.3453, 0.7634, 0.3453, 0.7634, 0.2853, 0.5456, 0.2853, 0.5456, 0.3453, 0.4027, 0.3453, 0.4027, 0.2853, 0.6055, 0.2853, 0.6055, 0.3453, 0.5456, 0.3453, 0.5456, 0.2853, 0.7039, 0.2853, 0.7038, 0.3453, 0.6055, 0.3453, 0.6055, 0.2853, 0.7634, 0.2853, 0.7634, 0.3453, 0.7038, 0.3453, 0.7039, 0.2853, 0.7634, 0.2853, 0.7039, 0.2853, 0.7038, 0.3453, 0.7634, 0.3453, 0.7039, 0.2853, 0.6055, 0.2853, 0.6055, 0.3453, 0.7038, 0.3453, 0.6055, 0.2853, 0.5456, 0.2853, 0.5456, 0.3453, 0.6055, 0.3453, 0.5456, 0.2853, 0.4027, 0.2853, 0.4027, 0.3453, 0.5456, 0.3453, 0.9063, 0.2853, 0.7634, 0.2853, 0.7634, 0.3453, 0.9063, 0.3453, 0.7036, 0.2853, 0.7636, 0.2853, 0.7635, 0.3454, 0.7036, 0.3453, 0.6053, 0.2853, 0.7036, 0.2853, 0.7036, 0.3453, 0.6053, 0.3453, 0.5457, 0.2853, 0.6053, 0.2853, 0.6053, 0.3453, 0.5458, 0.3454, 0.4028, 0.2853, 0.5457, 0.2853, 0.5458, 0.3454, 0.4028, 0.3454, 0.7636, 0.2853, 0.9065, 0.2853, 0.9065, 0.3454, 0.7635, 0.3454, 0.7636, 0.2853, 0.9065, 0.2853, 0.9065, 0.3454, 0.7635, 0.3454, 0.4028, 0.2853, 0.5457, 0.2853, 0.5458, 0.3454, 0.4028, 0.3454, 0.5457, 0.2853, 0.6053, 0.2853, 0.6053, 0.3453, 0.5458, 0.3454, 0.6053, 0.2853, 0.7036, 0.2853, 0.7036, 0.3453, 0.6053, 0.3453, 0.7036, 0.2853, 0.7636, 0.2853, 0.7635, 0.3454, 0.7036, 0.3453, 0.9063, 0.2853, 0.7634, 0.2853, 0.7634, 0.3453, 0.9063, 0.3453, 0.5456, 0.2853, 0.4027, 0.2853, 0.4027, 0.3453, 0.5456, 0.3453, 0.6055, 0.2853, 0.5456, 0.2853, 0.5456, 0.3453, 0.6055, 0.3453, 0.7039, 0.2853, 0.6055, 0.2853, 0.6055, 0.3453, 0.7038, 0.3453, 0.7634, 0.2853, 0.7039, 0.2853, 0.7038, 0.3453, 0.7634, 0.3453, 0.7634, 0.2853, 0.7634, 0.3453, 0.7038, 0.3453, 0.7039, 0.2853, 0.7039, 0.2853, 0.7038, 0.3453, 0.6055, 0.3453, 0.6055, 0.2853, 0.6055, 0.2853, 0.6055, 0.3453, 0.5456, 0.3453, 0.5456, 0.2853, 0.5456, 0.2853, 0.5456, 0.3453, 0.4027, 0.3453, 0.4027, 0.2853, 0.9063, 0.2853, 0.9063, 0.3453, 0.7634, 0.3453, 0.7634, 0.2853, 0.7036, 0.2853, 0.7036, 0.3453, 0.7635, 0.3454, 0.7636, 0.2853, 0.6053, 0.2853, 0.6053, 0.3453, 0.7036, 0.3453, 0.7036, 0.2853, 0.5457, 0.2853, 0.5458, 0.3454, 0.6053, 0.3453, 0.6053, 0.2853, 0.4028, 0.2853, 0.4028, 0.3454, 0.5458, 0.3454, 0.5457, 0.2853, 0.7636, 0.2853, 0.7635, 0.3454, 0.9065, 0.3454, 0.9065, 0.2853, 0.7636, 0.2853, 0.7635, 0.3454, 0.9065, 0.3454, 0.9065, 0.2853, 0.4028, 0.2853, 0.4028, 0.3454, 0.5458, 0.3454, 0.5457, 0.2853, 0.5457, 0.2853, 0.5458, 0.3454, 0.6053, 0.3453, 0.6053, 0.2853, 0.6053, 0.2853, 0.6053, 0.3453, 0.7036, 0.3453, 0.7036, 0.2853, 0.7036, 0.2853, 0.7036, 0.3453, 0.7635, 0.3454, 0.7636, 0.2853, 0.9063, 0.2853, 0.9063, 0.3453, 0.7634, 0.3453, 0.7634, 0.2853, 0.5456, 0.2853, 0.5456, 0.3453, 0.4027, 0.3453, 0.4027, 0.2853, 0.6055, 0.2853, 0.6055, 0.3453, 0.5456, 0.3453, 0.5456, 0.2853, 0.7039, 0.2853, 0.7038, 0.3453, 0.6055, 0.3453, 0.6055, 0.2853, 0.7634, 0.2853, 0.7634, 0.3453, 0.7038, 0.3453, 0.7039, 0.2853])
me_plane_044.materials.append(mat_trim01)
me_plane_044.use_remesh_preserve_volume = False
me_plane_044.use_remesh_preserve_attributes = False
me_plane_044.use_mirror_vertex_groups = False
me_plane_044.update()
me_plane_043 = bpy.data.meshes.new('Plane.043')
me_plane_043.from_pydata([(42.92, -17.51, 13.12), (42.47, -17.51, 12.68), (46.21, -17.51, 12.68), (45.76, -17.51, 13.12), (42.47, -17.51, 8.617), (42.86, -17.51, 8.225), (45.81, -17.51, 8.225), (46.21, -17.51, 8.617), (42.47, -17.51, 9.971), (42.47, -17.51, 11.67), (42.47, -17.51, 10.82), (46.21, -17.51, 11.58), (46.21, -17.51, 10.07), (46.21, -17.51, 10.82), (44.62, -17.51, 13.12), (44.62, -17.51, 11.58), (44.62, -17.51, 8.225), (44.62, -17.51, 10.07), (44.08, -17.51, 10.3), (44.08, -17.51, 11.34), (44.15, -17.51, 13.12), (44.15, -17.51, 11.96), (44.15, -17.51, 8.225), (44.15, -17.51, 9.688), (43.62, -17.51, 9.971), (43.62, -17.51, 11.67), (43.62, -17.51, 13.12), (43.62, -17.51, 8.225), (44.08, -17.51, 10.82), (44.62, -17.51, 10.82), (43.62, -17.51, 10.82), (-45.11, -17.51, 10.82), (-44.1, -17.51, 10.82), (-44.64, -17.51, 10.82), (-45.11, -17.51, 8.225), (-45.11, -17.51, 13.12), (-45.11, -17.51, 11.67), (-45.11, -17.51, 9.971), (-44.58, -17.51, 9.688), (-44.58, -17.51, 8.225), (-44.58, -17.51, 11.96), (-44.58, -17.51, 13.12), (-44.64, -17.51, 11.34), (-44.64, -17.51, 10.3), (-44.1, -17.51, 10.07), (-44.1, -17.51, 8.225), (-44.1, -17.51, 11.58), (-44.1, -17.51, 13.12), (-42.52, -17.51, 10.82), (-42.52, -17.51, 10.07), (-42.52, -17.51, 11.58), (-46.26, -17.51, 10.82), (-46.26, -17.51, 11.67), (-46.26, -17.51, 9.971), (-42.52, -17.51, 8.617), (-42.91, -17.51, 8.225), (-45.87, -17.51, 8.225), (-46.26, -17.51, 8.617), (-42.97, -17.51, 13.12), (-42.52, -17.51, 12.68), (-46.26, -17.51, 12.68), (-45.81, -17.51, 13.12), (-1.417, -17.51, 13.12), (-1.864, -17.51, 12.68), (1.871, -17.51, 12.68), (1.424, -17.51, 13.12), (-1.864, -17.51, 8.617), (-1.472, -17.51, 8.225), (1.479, -17.51, 8.225), (1.871, -17.51, 8.617), (-1.864, -17.51, 9.971), (-1.864, -17.51, 11.67), (-1.864, -17.51, 10.82), (1.871, -17.51, 11.58), (1.871, -17.51, 10.07), (1.871, -17.51, 10.82), (0.2884, -17.51, 13.12), (0.2884, -17.51, 11.58), (0.2884, -17.51, 8.225), (0.2884, -17.51, 10.07), (-0.2499, -17.51, 10.3), (-0.2499, -17.51, 11.34), (-0.1863, -17.51, 13.12), (-0.1863, -17.51, 11.96), (-0.1863, -17.51, 8.225), (-0.1863, -17.51, 9.688), (-0.7198, -17.51, 9.971), (-0.7198, -17.51, 11.67), (-0.7198, -17.51, 13.12), (-0.7198, -17.51, 8.225), (-0.2499, -17.51, 10.82), (0.2884, -17.51, 10.82), (-0.7198, -17.51, 10.82), (-22.18, -7.766, 6.173), (-22.18, -7.766, 4.094), (-22.18, -7.766, 0.5029), (-22.18, -7.766, 2.582), (-22.18, -8.304, 2.815), (-22.18, -8.304, 3.861), (-22.18, -4.6, 6.173), (-22.18, -4.6, 4.094), (-22.18, -4.6, 0.5029), (-22.18, -4.6, 2.582), (-22.18, -8.24, 6.173), (-22.18, -8.24, 4.472), (-22.18, -8.24, 0.5029), (-22.18, -8.24, 2.204), (-22.18, -8.774, 2.488), (-22.18, -8.774, 4.188), (-22.18, -8.774, 6.173), (-22.18, -8.774, 0.5029), (-22.18, -10.64, 4.188), (-22.18, -10.64, 2.488), (-22.18, -10.64, 6.173), (-22.18, -10.64, 0.5029), (-22.18, -8.304, 3.338), (-22.18, -7.766, 3.338), (-22.18, -4.6, 3.338), (-22.18, -8.774, 3.338), (-22.18, -10.64, 3.338), (-65.78, -10.59, 3.338), (-65.78, -8.723, 3.338), (-65.78, -4.6, 3.338), (-65.78, -7.766, 3.338), (-65.78, -8.304, 3.338), (-65.78, -10.59, 0.5029), (-65.78, -10.59, 6.173), (-65.78, -10.59, 2.488), (-65.78, -10.59, 4.188), (-65.78, -8.723, 0.5029), (-65.78, -8.723, 6.173), (-65.78, -8.723, 4.188), (-65.78, -8.723, 2.488), (-65.78, -8.189, 2.204), (-65.78, -8.189, 0.5029), (-65.78, -8.189, 4.472), (-65.78, -8.189, 6.173), (-65.78, -4.6, 2.582), (-65.78, -4.6, 0.5029), (-65.78, -4.6, 4.094), (-65.78, -4.6, 6.173), (-65.78, -8.304, 3.861), (-65.78, -8.304, 2.815), (-65.78, -7.766, 2.582), (-65.78, -7.766, 0.5029), (-65.78, -7.766, 4.094), (-65.78, -7.766, 6.173), (65.81, -7.766, 6.173), (65.81, -7.766, 4.094), (65.81, -7.766, 0.5029), (65.81, -7.766, 2.582), (65.81, -8.304, 2.815), (65.81, -8.304, 3.861), (65.81, -4.6, 6.173), (65.81, -4.6, 4.094), (65.81, -4.6, 0.5029), (65.81, -4.6, 2.582), (65.81, -8.19, 6.173), (65.81, -8.19, 4.472), (65.81, -8.19, 0.5029), (65.81, -8.19, 2.204), (65.81, -8.723, 2.488), (65.81, -8.723, 4.188), (65.81, -8.723, 6.173), (65.81, -8.723, 0.5029), (65.81, -10.59, 4.188), (65.81, -10.59, 2.488), (65.81, -10.59, 6.173), (65.81, -10.59, 0.5029), (65.81, -8.304, 3.338), (65.81, -7.766, 3.338), (65.81, -4.6, 3.338), (65.81, -8.723, 3.338), (65.81, -10.59, 3.338), (22.22, -10.64, 3.338), (22.22, -8.774, 3.338), (22.22, -4.6, 3.338), (22.22, -7.766, 3.338), (22.22, -8.304, 3.338), (22.22, -10.64, 0.5029), (22.22, -10.64, 6.173), (22.22, -10.64, 2.488), (22.22, -10.64, 4.188), (22.22, -8.774, 0.5029), (22.22, -8.774, 6.173), (22.22, -8.774, 4.188), (22.22, -8.774, 2.488), (22.22, -8.24, 2.204), (22.22, -8.24, 0.5029), (22.22, -8.24, 4.472), (22.22, -8.24, 6.173), (22.22, -4.6, 2.582), (22.22, -4.6, 0.5029), (22.22, -4.6, 4.094), (22.22, -4.6, 6.173), (22.22, -8.304, 3.861), (22.22, -8.304, 2.815), (22.22, -7.766, 2.582), (22.22, -7.766, 0.5029), (22.22, -7.766, 4.094), (22.22, -7.766, 6.173)], [], [(1, 25, 9), (3, 15, 14), (5, 24, 27), (7, 17, 12), (0, 26, 25, 1), (24, 5, 4, 8), (30, 10, 9, 25), (24, 8, 10, 30), (15, 3, 2, 11), (17, 7, 6, 16), (29, 13, 12, 17), (15, 11, 13, 29), (20, 21, 25, 26), (22, 27, 24, 23), (15, 29, 28, 19), (29, 17, 18, 28), (32, 44, 43, 33), (46, 32, 33, 42), (39, 34, 37, 38), (41, 40, 36, 35), (46, 50, 48, 32), (32, 48, 49, 44), (44, 54, 55, 45), (46, 58, 59, 50), (37, 53, 51, 31), (31, 51, 52, 36), (37, 56, 57, 53), (36, 60, 61, 35), (54, 44, 49), (56, 37, 34), (58, 46, 47), (60, 36, 52), (63, 87, 71), (65, 77, 76), (67, 86, 89), (69, 79, 74), (87, 63, 62, 88), (86, 67, 66, 70), (92, 72, 71, 87), (86, 70, 72, 92), (77, 65, 64, 73), (79, 69, 68, 78), (91, 75, 74, 79), (77, 73, 75, 91), (82, 83, 87, 88), (84, 89, 86, 85), (77, 91, 90, 81), (91, 79, 80, 90), (94, 100, 99, 93), (95, 101, 102, 96), (103, 109, 108, 104), (105, 106, 107, 110), (109, 113, 111, 108), (107, 112, 114, 110), (94, 98, 115, 116), (116, 115, 97, 96), (96, 102, 117, 116), (116, 117, 100, 94), (108, 111, 119, 118), (118, 119, 112, 107), (121, 120, 127, 132), (131, 128, 120, 121), (123, 122, 139, 145), (143, 137, 122, 123), (123, 124, 142, 143), (145, 141, 124, 123), (132, 127, 125, 129), (130, 126, 128, 131), (134, 133, 132, 129), (136, 130, 131, 135), (144, 138, 137, 143), (145, 139, 140, 146), (148, 147, 153, 154), (149, 150, 156, 155), (157, 158, 162, 163), (159, 164, 161, 160), (163, 162, 165, 167), (161, 164, 168, 166), (148, 170, 169, 152), (170, 150, 151, 169), (150, 170, 171, 156), (170, 148, 154, 171), (162, 172, 173, 165), (172, 161, 166, 173), (175, 186, 181, 174), (185, 175, 174, 182), (177, 199, 193, 176), (197, 177, 176, 191), (177, 197, 196, 178), (199, 177, 178, 195), (186, 183, 179, 181), (184, 185, 182, 180), (188, 183, 186, 187), (190, 189, 185, 184), (198, 197, 191, 192), (199, 200, 194, 193)])
_uv = me_plane_043.uv_layers.new(name='UVTex')
_uv.uv.foreach_set('vector', [0.2028, 0.461, 0.2855, 0.198, 0.2028, 0.198, 0.2284, 0.5481, 0.3331, 0.1814, 0.3331, 0.5481, 0.2235, 0.5487, 0.2855, 0.198, 0.2855, 0.5487, 0.1936, 0.4565, 0.3331, 0.1815, 0.1936, 0.1815, 0.2235, 0.5487, 0.2855, 0.5487, 0.2855, 0.198, 0.2028, 0.461, 0.2855, 0.198, 0.2235, 0.5487, 0.2028, 0.461, 0.2028, 0.198, 0.2855, 0.04782, 0.2028, 0.04782, 0.2028, 0.198, 0.2855, 0.198, 0.2855, 0.198, 0.2028, 0.198, 0.2028, 0.04782, 0.2855, 0.04782, 0.3331, 0.1814, 0.2284, 0.5481, 0.1936, 0.4565, 0.1936, 0.1814, 0.3331, 0.1815, 0.1936, 0.4565, 0.2284, 0.5481, 0.3331, 0.5481, 0.3331, 0.048, 0.1936, 0.048, 0.1936, 0.1815, 0.3331, 0.1815, 0.3331, 0.1814, 0.1936, 0.1814, 0.1936, 0.048, 0.3331, 0.048, 0.3326, 0.5487, 0.3326, 0.2482, 0.2855, 0.198, 0.2855, 0.5487, 0.3326, 0.5487, 0.2855, 0.5487, 0.2855, 0.198, 0.3326, 0.2482, 0.3331, 0.1814, 0.3331, 0.048, 0.3806, 0.048, 0.3806, 0.1403, 0.3331, 0.048, 0.3331, 0.1815, 0.3806, 0.1405, 0.3806, 0.048, 0.3331, 0.048, 0.3331, 0.1815, 0.3806, 0.1405, 0.3806, 0.048, 0.3331, 0.1814, 0.3331, 0.048, 0.3806, 0.048, 0.3806, 0.1403, 0.3326, 0.5487, 0.2855, 0.5487, 0.2855, 0.198, 0.3326, 0.2482, 0.3326, 0.5487, 0.3326, 0.2482, 0.2855, 0.198, 0.2855, 0.5487, 0.3331, 0.1814, 0.1936, 0.1814, 0.1936, 0.048, 0.3331, 0.048, 0.3331, 0.048, 0.1936, 0.048, 0.1936, 0.1815, 0.3331, 0.1815, 0.3331, 0.1815, 0.1936, 0.4565, 0.2284, 0.5481, 0.3331, 0.5481, 0.3331, 0.1814, 0.2284, 0.5481, 0.1936, 0.4565, 0.1936, 0.1814, 0.2855, 0.198, 0.2028, 0.198, 0.2028, 0.04782, 0.2855, 0.04782, 0.2855, 0.04782, 0.2028, 0.04782, 0.2028, 0.198, 0.2855, 0.198, 0.2855, 0.198, 0.2235, 0.5487, 0.2028, 0.461, 0.2028, 0.198, 0.2855, 0.198, 0.2028, 0.461, 0.2235, 0.5487, 0.2855, 0.5487, 0.1936, 0.4565, 0.3331, 0.1815, 0.1936, 0.1815, 0.2235, 0.5487, 0.2855, 0.198, 0.2855, 0.5487, 0.2284, 0.5481, 0.3331, 0.1814, 0.3331, 0.5481, 0.2028, 0.461, 0.2855, 0.198, 0.2028, 0.198, 0.2028, 0.461, 0.2855, 0.198, 0.2028, 0.198, 0.2284, 0.5481, 0.3331, 0.1814, 0.3331, 0.5481, 0.2235, 0.5487, 0.2855, 0.198, 0.2855, 0.5487, 0.1936, 0.4565, 0.3331, 0.1815, 0.1936, 0.1815, 0.2855, 0.198, 0.2028, 0.461, 0.2235, 0.5487, 0.2855, 0.5487, 0.2855, 0.198, 0.2235, 0.5487, 0.2028, 0.461, 0.2028, 0.198, 0.2855, 0.04782, 0.2028, 0.04782, 0.2028, 0.198, 0.2855, 0.198, 0.2855, 0.198, 0.2028, 0.198, 0.2028, 0.04782, 0.2855, 0.04782, 0.3331, 0.1814, 0.2284, 0.5481, 0.1936, 0.4565, 0.1936, 0.1814, 0.3331, 0.1815, 0.1936, 0.4565, 0.2284, 0.5481, 0.3331, 0.5481, 0.3331, 0.048, 0.1936, 0.048, 0.1936, 0.1815, 0.3331, 0.1815, 0.3331, 0.1814, 0.1936, 0.1814, 0.1936, 0.048, 0.3331, 0.048, 0.3326, 0.5487, 0.3326, 0.2482, 0.2855, 0.198, 0.2855, 0.5487, 0.3326, 0.5487, 0.2855, 0.5487, 0.2855, 0.198, 0.3326, 0.2482, 0.3331, 0.1814, 0.3331, 0.048, 0.3806, 0.048, 0.3806, 0.1403, 0.3331, 0.048, 0.3331, 0.1815, 0.3806, 0.1405, 0.3806, 0.048, 0.3331, 0.1814, 0.054, 0.1814, 0.054, 0.5481, 0.3331, 0.5481, 0.3331, 0.5481, 0.054, 0.5481, 0.054, 0.1815, 0.3331, 0.1815, 0.3326, 0.5487, 0.2855, 0.5487, 0.2855, 0.198, 0.3326, 0.2482, 0.3326, 0.5487, 0.3326, 0.2482, 0.2855, 0.198, 0.2855, 0.5487, 0.2855, 0.5487, 0.1202, 0.5487, 0.1202, 0.198, 0.2855, 0.198, 0.2855, 0.198, 0.1202, 0.198, 0.1202, 0.5487, 0.2855, 0.5487, 0.3331, 0.1814, 0.3806, 0.1403, 0.3806, 0.048, 0.3331, 0.048, 0.3331, 0.048, 0.3806, 0.048, 0.3806, 0.1405, 0.3331, 0.1815, 0.3331, 0.1815, 0.054, 0.1815, 0.054, 0.048, 0.3331, 0.048, 0.3331, 0.048, 0.054, 0.048, 0.054, 0.1814, 0.3331, 0.1814, 0.2855, 0.198, 0.1202, 0.198, 0.1202, 0.04782, 0.2855, 0.04782, 0.2855, 0.04782, 0.1202, 0.04782, 0.1202, 0.198, 0.2855, 0.198, 0.2855, 0.04782, 0.1202, 0.04782, 0.1202, 0.198, 0.2855, 0.198, 0.2855, 0.198, 0.1202, 0.198, 0.1202, 0.04782, 0.2855, 0.04782, 0.3331, 0.048, 0.054, 0.048, 0.054, 0.1814, 0.3331, 0.1814, 0.3331, 0.1815, 0.054, 0.1815, 0.054, 0.048, 0.3331, 0.048, 0.3331, 0.048, 0.3806, 0.048, 0.3806, 0.1405, 0.3331, 0.1815, 0.3331, 0.1814, 0.3806, 0.1403, 0.3806, 0.048, 0.3331, 0.048, 0.2855, 0.198, 0.1202, 0.198, 0.1202, 0.5487, 0.2855, 0.5487, 0.2855, 0.5487, 0.1202, 0.5487, 0.1202, 0.198, 0.2855, 0.198, 0.3326, 0.5487, 0.3326, 0.2482, 0.2855, 0.198, 0.2855, 0.5487, 0.3326, 0.5487, 0.2855, 0.5487, 0.2855, 0.198, 0.3326, 0.2482, 0.3331, 0.5481, 0.054, 0.5481, 0.054, 0.1815, 0.3331, 0.1815, 0.3331, 0.1814, 0.054, 0.1814, 0.054, 0.5481, 0.3331, 0.5481, 0.3331, 0.1814, 0.3331, 0.5481, 0.054, 0.5481, 0.054, 0.1814, 0.3331, 0.5481, 0.3331, 0.1815, 0.054, 0.1815, 0.054, 0.5481, 0.3326, 0.5487, 0.3326, 0.2482, 0.2855, 0.198, 0.2855, 0.5487, 0.3326, 0.5487, 0.2855, 0.5487, 0.2855, 0.198, 0.3326, 0.2482, 0.2855, 0.5487, 0.2855, 0.198, 0.1202, 0.198, 0.1202, 0.5487, 0.2855, 0.198, 0.2855, 0.5487, 0.1202, 0.5487, 0.1202, 0.198, 0.3331, 0.1814, 0.3331, 0.048, 0.3806, 0.048, 0.3806, 0.1403, 0.3331, 0.048, 0.3331, 0.1815, 0.3806, 0.1405, 0.3806, 0.048, 0.3331, 0.1815, 0.3331, 0.048, 0.054, 0.048, 0.054, 0.1815, 0.3331, 0.048, 0.3331, 0.1814, 0.054, 0.1814, 0.054, 0.048, 0.2855, 0.198, 0.2855, 0.04782, 0.1202, 0.04782, 0.1202, 0.198, 0.2855, 0.04782, 0.2855, 0.198, 0.1202, 0.198, 0.1202, 0.04782, 0.2855, 0.04782, 0.2855, 0.198, 0.1202, 0.198, 0.1202, 0.04782, 0.2855, 0.198, 0.2855, 0.04782, 0.1202, 0.04782, 0.1202, 0.198, 0.3331, 0.048, 0.3331, 0.1814, 0.054, 0.1814, 0.054, 0.048, 0.3331, 0.1815, 0.3331, 0.048, 0.054, 0.048, 0.054, 0.1815, 0.3331, 0.048, 0.3331, 0.1815, 0.3806, 0.1405, 0.3806, 0.048, 0.3331, 0.1814, 0.3331, 0.048, 0.3806, 0.048, 0.3806, 0.1403, 0.2855, 0.198, 0.2855, 0.5487, 0.1202, 0.5487, 0.1202, 0.198, 0.2855, 0.5487, 0.2855, 0.198, 0.1202, 0.198, 0.1202, 0.5487, 0.3326, 0.5487, 0.2855, 0.5487, 0.2855, 0.198, 0.3326, 0.2482, 0.3326, 0.5487, 0.3326, 0.2482, 0.2855, 0.198, 0.2855, 0.5487, 0.3331, 0.5481, 0.3331, 0.1815, 0.054, 0.1815, 0.054, 0.5481, 0.3331, 0.1814, 0.3331, 0.5481, 0.054, 0.5481, 0.054, 0.1814])
me_plane_043.materials.append(mat_plating02)
me_plane_043.use_remesh_preserve_volume = False
me_plane_043.use_remesh_preserve_attributes = False
me_plane_043.use_mirror_vertex_groups = False
me_plane_043.update()
me_plane_042 = bpy.data.meshes.new('Plane.042')
me_plane_042.from_pydata([(22.35, -8.023, 6.173), (22.35, -8.023, 0.5029), (22.35, -8.023, 4.283), (22.35, -8.023, 2.393), (22.35, -8.562, 2.684), (22.35, -8.562, 3.992), (22.32, -8.07, 4.324), (22.32, -8.07, 6.173), (22.32, -8.07, 0.5029), (22.32, -8.07, 2.352), (22.32, -8.607, 2.642), (22.32, -8.607, 4.034), (22.32, -8.468, 3.963), (22.32, -8.468, 2.713), (22.32, -7.929, 0.5029), (22.32, -7.929, 2.435), (22.32, -7.929, 4.241), (22.32, -7.929, 6.173), (22.35, -8.514, 3.992), (22.35, -8.514, 2.684), (22.35, -7.976, 2.393), (22.35, -7.976, 4.283), (22.35, -7.976, 0.5029), (22.35, -7.976, 6.173), (65.93, -7.976, 6.173), (65.93, -7.976, 0.5029), (65.93, -7.976, 4.283), (65.93, -7.976, 2.393), (65.93, -8.514, 2.684), (65.93, -8.514, 3.992), (65.91, -7.929, 6.173), (65.91, -7.929, 4.241), (65.91, -7.929, 2.435), (65.91, -7.929, 0.5029), (65.91, -8.468, 2.713), (65.91, -8.468, 3.963), (65.91, -8.557, 4.034), (65.91, -8.557, 2.642), (65.91, -8.02, 2.352), (65.91, -8.02, 0.5029), (65.91, -8.02, 6.173), (65.91, -8.02, 4.324), (65.93, -8.511, 3.992), (65.93, -8.511, 2.684), (65.93, -7.973, 2.393), (65.93, -7.973, 4.283), (65.93, -7.973, 0.5029), (65.93, -7.973, 6.173), (-65.9, -7.972, 6.173), (-65.9, -7.972, 0.5029), (-65.9, -7.972, 4.283), (-65.9, -7.972, 2.393), (-65.9, -8.511, 2.684), (-65.9, -8.511, 3.992), (-65.88, -8.019, 4.324), (-65.88, -8.019, 6.173), (-65.88, -8.019, 0.5029), (-65.88, -8.019, 2.352), (-65.88, -8.556, 2.642), (-65.88, -8.556, 4.034), (-65.88, -8.468, 3.963), (-65.88, -8.468, 2.713), (-65.88, -7.929, 0.5029), (-65.88, -7.929, 2.435), (-65.88, -7.929, 4.241), (-65.88, -7.929, 6.173), (-65.9, -8.514, 3.992), (-65.9, -8.514, 2.684), (-65.9, -7.976, 2.393), (-65.9, -7.976, 4.283), (-65.9, -7.976, 0.5029), (-65.9, -7.976, 6.173), (-22.31, -7.976, 6.173), (-22.31, -7.976, 0.5029), (-22.31, -7.976, 4.283), (-22.31, -7.976, 2.393), (-22.31, -8.514, 2.684), (-22.31, -8.514, 3.992), (-22.28, -7.929, 6.173), (-22.28, -7.929, 4.241), (-22.28, -7.929, 2.435), (-22.28, -7.929, 0.5029), (-22.28, -8.468, 2.713), (-22.28, -8.468, 3.963), (-22.28, -8.607, 4.034), (-22.28, -8.607, 2.642), (-22.28, -8.07, 2.352), (-22.28, -8.07, 0.5029), (-22.28, -8.07, 6.173), (-22.28, -8.07, 4.324), (-22.31, -8.562, 3.992), (-22.31, -8.562, 2.684), (-22.31, -8.023, 2.393), (-22.31, -8.023, 4.283), (-22.31, -8.023, 0.5029), (-22.31, -8.023, 6.173), (0.07835, -17.64, 13.12), (0.07835, -17.64, 8.225), (0.07835, -17.64, 11.77), (0.07835, -17.64, 9.877), (-0.46, -17.64, 10.17), (-0.46, -17.64, 11.48), (0.1246, -17.61, 13.12), (0.1246, -17.61, 11.73), (0.1246, -17.61, 9.918), (0.1246, -17.61, 8.225), (-0.4138, -17.61, 10.2), (-0.4138, -17.61, 11.45), (-0.5533, -17.61, 11.52), (-0.5533, -17.61, 10.13), (-0.01603, -17.61, 9.836), (-0.01603, -17.61, 8.225), (-0.01603, -17.61, 13.12), (-0.01603, -17.61, 11.81), (-0.5078, -17.64, 11.48), (-0.5078, -17.64, 10.17), (0.03062, -17.64, 9.877), (0.03062, -17.64, 11.77), (0.03062, -17.64, 8.225), (0.03062, -17.64, 13.12), (-44.36, -17.64, 13.12), (-44.36, -17.64, 8.225), (-44.36, -17.64, 11.77), (-44.36, -17.64, 9.877), (-44.9, -17.64, 10.17), (-44.9, -17.64, 11.48), (-44.41, -17.61, 11.81), (-44.41, -17.61, 13.12), (-44.41, -17.61, 8.225), (-44.41, -17.61, 9.836), (-44.95, -17.61, 10.13), (-44.95, -17.61, 11.52), (-44.81, -17.61, 11.45), (-44.81, -17.61, 10.2), (-44.27, -17.61, 8.225), (-44.27, -17.61, 9.918), (-44.27, -17.61, 11.73), (-44.27, -17.61, 13.12), (-44.85, -17.64, 11.48), (-44.85, -17.64, 10.17), (-44.31, -17.64, 9.877), (-44.31, -17.64, 11.77), (-44.31, -17.64, 8.225), (-44.31, -17.64, 13.12), (44.41, -17.64, 13.12), (44.41, -17.64, 8.225), (44.41, -17.64, 11.77), (44.41, -17.64, 9.877), (43.87, -17.64, 10.17), (43.87, -17.64, 11.48), (44.46, -17.61, 13.12), (44.46, -17.61, 11.73), (44.46, -17.61, 9.918), (44.46, -17.61, 8.225), (43.92, -17.61, 10.2), (43.92, -17.61, 11.45), (43.78, -17.61, 11.52), (43.78, -17.61, 10.13), (44.32, -17.61, 9.836), (44.32, -17.61, 8.225), (44.32, -17.61, 13.12), (44.32, -17.61, 11.81), (43.83, -17.64, 11.48), (43.83, -17.64, 10.17), (44.37, -17.64, 9.877), (44.37, -17.64, 11.77), (44.37, -17.64, 8.225), (44.37, -17.64, 13.12)], [], [(7, 0, 2, 6), (1, 8, 9, 3), (3, 9, 10, 4), (4, 10, 11, 5), (5, 11, 6, 2), (21, 16, 12, 18), (18, 12, 13, 19), (19, 13, 15, 20), (20, 15, 14, 22), (23, 17, 16, 21), (24, 30, 31, 26), (27, 32, 33, 25), (28, 34, 32, 27), (29, 35, 34, 28), (26, 31, 35, 29), (42, 36, 41, 45), (43, 37, 36, 42), (44, 38, 37, 43), (46, 39, 38, 44), (40, 47, 45, 41), (55, 54, 50, 48), (49, 51, 57, 56), (51, 52, 58, 57), (52, 53, 59, 58), (53, 50, 54, 59), (69, 66, 60, 64), (66, 67, 61, 60), (67, 68, 63, 61), (68, 70, 62, 63), (71, 69, 64, 65), (72, 74, 79, 78), (75, 73, 81, 80), (76, 75, 80, 82), (77, 76, 82, 83), (74, 77, 83, 79), (90, 93, 89, 84), (91, 90, 84, 85), (92, 91, 85, 86), (94, 92, 86, 87), (88, 89, 93, 95), (96, 102, 103, 98), (99, 104, 105, 97), (100, 106, 104, 99), (101, 107, 106, 100), (98, 103, 107, 101), (114, 108, 113, 117), (115, 109, 108, 114), (116, 110, 109, 115), (118, 111, 110, 116), (112, 119, 117, 113), (127, 120, 122, 126), (121, 128, 129, 123), (123, 129, 130, 124), (124, 130, 131, 125), (125, 131, 126, 122), (141, 136, 132, 138), (138, 132, 133, 139), (139, 133, 135, 140), (140, 135, 134, 142), (143, 137, 136, 141), (144, 150, 151, 146), (147, 152, 153, 145), (148, 154, 152, 147), (149, 155, 154, 148), (146, 151, 155, 149), (162, 156, 161, 165), (163, 157, 156, 162), (164, 158, 157, 163), (166, 159, 158, 164), (160, 167, 165, 161)])
_uv = me_plane_042.uv_layers.new(name='UVTex')
_uv.uv.foreach_set('vector', [2.457, 1.627, 2.398, 1.699, 1.463, 0.9168, 1.525, 0.8445, -1.0, -1.152, -0.9399, -1.224, -0.006481, -0.4405, -0.06748, -0.3678, -0.06748, -0.3678, -0.006481, -0.4405, 0.5189, 0.0003875, 0.4588, 0.07439, 0.4588, 0.07439, 0.5189, 0.0003875, 1.17, 0.5469, 1.108, 0.6194, 1.108, 0.6194, 1.17, 0.5469, 1.525, 0.8445, 1.463, 0.9168, 1.174, 1.451, 1.234, 1.378, 0.8793, 1.08, 0.8184, 1.153, 0.8184, 1.153, 0.8793, 1.08, 0.231, 0.5361, 0.1689, 0.6084, 0.1689, 0.6084, 0.231, 0.5361, -0.2964, 0.0935, -0.3574, 0.1662, -0.3574, 0.1662, -0.2964, 0.0935, -1.23, -0.6902, -1.29, -0.6182, 2.108, 2.233, 2.168, 2.162, 1.234, 1.378, 1.174, 1.451, 2.108, 2.233, 2.168, 2.162, 1.234, 1.378, 1.174, 1.451, -0.3574, 0.1662, -0.2964, 0.0935, -1.23, -0.6902, -1.29, -0.6182, 0.1689, 0.6084, 0.231, 0.5361, -0.2964, 0.0935, -0.3574, 0.1662, 0.8184, 1.153, 0.8793, 1.08, 0.231, 0.5361, 0.1689, 0.6084, 1.174, 1.451, 1.234, 1.378, 0.8793, 1.08, 0.8184, 1.153, 1.108, 0.6194, 1.17, 0.5469, 1.525, 0.8445, 1.463, 0.9168, 0.4588, 0.07439, 0.5189, 0.0003875, 1.17, 0.5469, 1.108, 0.6194, -0.06748, -0.3678, -0.006481, -0.4405, 0.5189, 0.0003875, 0.4588, 0.07439, -1.0, -1.152, -0.9399, -1.224, -0.006481, -0.4405, -0.06748, -0.3678, 2.457, 1.627, 2.398, 1.699, 1.463, 0.9168, 1.525, 0.8445, 2.457, 1.627, 1.525, 0.8445, 1.463, 0.9168, 2.398, 1.699, -1.0, -1.152, -0.06748, -0.3678, -0.006481, -0.4405, -0.9399, -1.224, -0.06748, -0.3678, 0.4588, 0.07439, 0.5189, 0.0003875, -0.006481, -0.4405, 0.4588, 0.07439, 1.108, 0.6194, 1.17, 0.5469, 0.5189, 0.0003875, 1.108, 0.6194, 1.463, 0.9168, 1.525, 0.8445, 1.17, 0.5469, 1.174, 1.451, 0.8184, 1.153, 0.8793, 1.08, 1.234, 1.378, 0.8184, 1.153, 0.1689, 0.6084, 0.231, 0.5361, 0.8793, 1.08, 0.1689, 0.6084, -0.3574, 0.1662, -0.2964, 0.0935, 0.231, 0.5361, -0.3574, 0.1662, -1.29, -0.6182, -1.23, -0.6902, -0.2964, 0.0935, 2.108, 2.233, 1.174, 1.451, 1.234, 1.378, 2.168, 2.162, 2.108, 2.233, 1.174, 1.451, 1.234, 1.378, 2.168, 2.162, -0.3574, 0.1662, -1.29, -0.6182, -1.23, -0.6902, -0.2964, 0.0935, 0.1689, 0.6084, -0.3574, 0.1662, -0.2964, 0.0935, 0.231, 0.5361, 0.8184, 1.153, 0.1689, 0.6084, 0.231, 0.5361, 0.8793, 1.08, 1.174, 1.451, 0.8184, 1.153, 0.8793, 1.08, 1.234, 1.378, 1.108, 0.6194, 1.463, 0.9168, 1.525, 0.8445, 1.17, 0.5469, 0.4588, 0.07439, 1.108, 0.6194, 1.17, 0.5469, 0.5189, 0.0003875, -0.06748, -0.3678, 0.4588, 0.07439, 0.5189, 0.0003875, -0.006481, -0.4405, -1.0, -1.152, -0.06748, -0.3678, -0.006481, -0.4405, -0.9399, -1.224, 2.457, 1.627, 1.525, 0.8445, 1.463, 0.9168, 2.398, 1.699, 2.108, 2.233, 2.168, 2.162, 1.234, 1.378, 1.174, 1.451, -0.3574, 0.1662, -0.2964, 0.0935, -1.23, -0.6902, -1.29, -0.6182, 0.1689, 0.6084, 0.231, 0.5361, -0.2964, 0.0935, -0.3574, 0.1662, 0.8184, 1.153, 0.8793, 1.08, 0.231, 0.5361, 0.1689, 0.6084, 1.174, 1.451, 1.234, 1.378, 0.8793, 1.08, 0.8184, 1.153, 1.108, 0.6194, 1.17, 0.5469, 1.525, 0.8445, 1.463, 0.9168, 0.4588, 0.07439, 0.5189, 0.0003875, 1.17, 0.5469, 1.108, 0.6194, -0.06748, -0.3678, -0.006481, -0.4405, 0.5189, 0.0003875, 0.4588, 0.07439, -1.0, -1.152, -0.9399, -1.224, -0.006481, -0.4405, -0.06748, -0.3678, 2.457, 1.627, 2.398, 1.699, 1.463, 0.9168, 1.525, 0.8445, 2.457, 1.627, 2.398, 1.699, 1.463, 0.9168, 1.525, 0.8445, -1.0, -1.152, -0.9399, -1.224, -0.006481, -0.4405, -0.06748, -0.3678, -0.06748, -0.3678, -0.006481, -0.4405, 0.5189, 0.0003875, 0.4588, 0.07439, 0.4588, 0.07439, 0.5189, 0.0003875, 1.17, 0.5469, 1.108, 0.6194, 1.108, 0.6194, 1.17, 0.5469, 1.525, 0.8445, 1.463, 0.9168, 1.174, 1.451, 1.234, 1.378, 0.8793, 1.08, 0.8184, 1.153, 0.8184, 1.153, 0.8793, 1.08, 0.231, 0.5361, 0.1689, 0.6084, 0.1689, 0.6084, 0.231, 0.5361, -0.2964, 0.0935, -0.3574, 0.1662, -0.3574, 0.1662, -0.2964, 0.0935, -1.23, -0.6902, -1.29, -0.6182, 2.108, 2.233, 2.168, 2.162, 1.234, 1.378, 1.174, 1.451, 2.108, 2.233, 2.168, 2.162, 1.234, 1.378, 1.174, 1.451, -0.3574, 0.1662, -0.2964, 0.0935, -1.23, -0.6902, -1.29, -0.6182, 0.1689, 0.6084, 0.231, 0.5361, -0.2964, 0.0935, -0.3574, 0.1662, 0.8184, 1.153, 0.8793, 1.08, 0.231, 0.5361, 0.1689, 0.6084, 1.174, 1.451, 1.234, 1.378, 0.8793, 1.08, 0.8184, 1.153, 1.108, 0.6194, 1.17, 0.5469, 1.525, 0.8445, 1.463, 0.9168, 0.4588, 0.07439, 0.5189, 0.0003875, 1.17, 0.5469, 1.108, 0.6194, -0.06748, -0.3678, -0.006481, -0.4405, 0.5189, 0.0003875, 0.4588, 0.07439, -1.0, -1.152, -0.9399, -1.224, -0.006481, -0.4405, -0.06748, -0.3678, 2.457, 1.627, 2.398, 1.699, 1.463, 0.9168, 1.525, 0.8445])
me_plane_042.materials.append(mat_caution)
me_plane_042.use_remesh_preserve_volume = False
me_plane_042.use_remesh_preserve_attributes = False
me_plane_042.use_mirror_vertex_groups = False
me_plane_042.update()

# ---- objects
ob_struct_door_vent01 = bpy.data.objects.new('struct_door_vent01', me_plane_045)
ob_struct_door_trim01 = bpy.data.objects.new('struct_door_trim01', me_plane_044)
ob_struct_door_plating02 = bpy.data.objects.new('struct_door_plating02', me_plane_043)
ob_struct_door_caution = bpy.data.objects.new('struct_door_caution', me_plane_042)

# ---- transforms, parenting, visibility, modifiers, constraints
ob_struct_door_vent01.location = (0.0, 0.0, 0.0)
ob_struct_door_vent01.scale = (2.672, 2.672, 2.672)
ob_struct_door_vent01.lock_rotations_4d = False
ob_struct_door_vent01.empty_display_type = 'ARROWS'
ob_struct_door_vent01.lineart.crease_threshold = 0.0
ob_struct_door_trim01.location = (0.0, 0.0, 0.0)
ob_struct_door_trim01.scale = (2.672, 2.672, 2.672)
ob_struct_door_trim01.lock_rotations_4d = False
ob_struct_door_trim01.empty_display_type = 'ARROWS'
ob_struct_door_trim01.lineart.crease_threshold = 0.0
ob_struct_door_plating02.location = (0.0, 0.0, 0.0)
ob_struct_door_plating02.scale = (2.672, 2.672, 2.672)
ob_struct_door_plating02.lock_rotations_4d = False
ob_struct_door_plating02.empty_display_type = 'ARROWS'
ob_struct_door_plating02.lineart.crease_threshold = 0.0
ob_struct_door_caution.location = (0.0, 0.0, 0.0)
ob_struct_door_caution.scale = (2.672, 2.672, 2.672)
ob_struct_door_caution.lock_rotations_4d = False
ob_struct_door_caution.empty_display_type = 'ARROWS'
ob_struct_door_caution.lineart.crease_threshold = 0.0

# ---- collection membership
col_collection_17.objects.link(ob_struct_door_vent01)
col_collection_17.objects.link(ob_struct_door_trim01)
col_collection_17.objects.link(ob_struct_door_plating02)
col_collection_17.objects.link(ob_struct_door_caution)

# ---- scene / render settings (as saved in the file)
scene.frame_start = 1; scene.frame_end = 250; scene.frame_set(1)
scene.render.engine = 'BLENDER_EEVEE_NEXT'
scene.render.image_settings.file_format = 'JPEG'
scene.render.image_settings.color_mode = 'RGB'
scene.render.image_settings.compression = 90
scene.render.resolution_x = 800
scene.render.resolution_y = 600
scene.render.pixel_aspect_x = 100.0
scene.render.pixel_aspect_y = 100.0
scene.render.fps = 30
scene.render.dither_intensity = 0.0
scene.render.use_compositing = False
scene.render.use_sequencer = False
scene.render.bake_margin = 2
scene.render.bake_bias = 0.0
scene.render.use_stamp_time = False
scene.render.use_stamp_date = False
scene.render.use_stamp_frame = False
scene.render.use_stamp_camera = False
scene.render.use_stamp_scene = False
scene.render.use_stamp_filename = False
scene.render.use_stamp_render_time = False
scene.render.stamp_font_size = 0
scene.cycles.use_denoising = False
scene.cycles.samples = 10
scene.cycles.sampling_pattern = 'TABULATED_SOBOL'
scene.cycles.light_sampling_threshold = 0.0
scene.cycles.use_adaptive_sampling = False
scene.cycles.use_light_tree = False
scene.cycles.blur_glossy = 0.0
scene.cycles.volume_bounces = 1
scene.cycles.pixel_filter_type = 'GAUSSIAN'
scene.cycles.sample_clamp_indirect = 0.0
scene.view_settings.view_transform = 'Raw'
bpy.context.view_layer.update()

# ---- added for rendering (the .blend has no active camera): camera
cam_auto = bpy.data.cameras.new('AutoCamera')
cam_auto.lens = 50.0
cam_auto.sensor_width = 36.0
cam_auto.clip_end = 5789.78
ob_auto_camera = bpy.data.objects.new('AutoCamera', cam_auto)
scene.collection.objects.link(ob_auto_camera)
ob_auto_camera.location = (329.942, -425.815, 282.13)
ob_auto_camera.rotation_euler = (1.09748, -7.21219e-08, 0.694738)
scene.camera = ob_auto_camera
bpy.context.view_layer.update()
